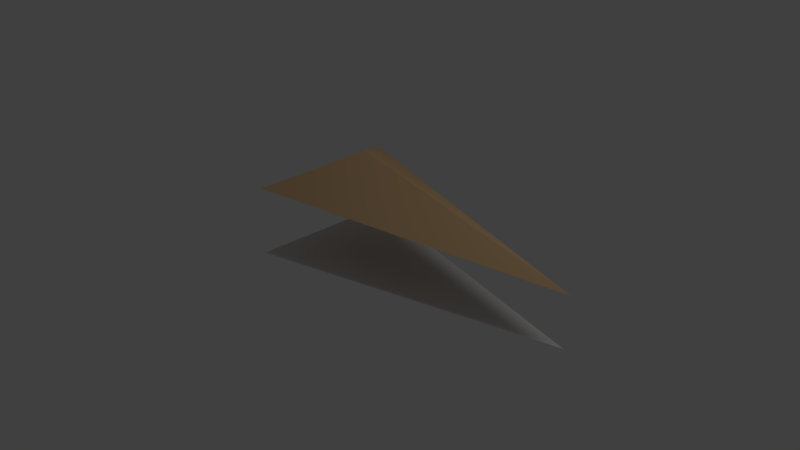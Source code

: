 # Source: ship01.blend  (saved by Blender 2.63.0; exported with 4.5.12 LTS)
import bpy
from mathutils import Matrix  # noqa: F401  (used for matrix-valued properties, if any)

bpy.ops.wm.read_factory_settings(use_empty=True)
scene = bpy.context.scene
scene.name = 'Scene'

# ---- collections
col_collection_1 = bpy.data.collections.new('Collection 1'); scene.collection.children.link(col_collection_1)

# ---- materials (node trees are filled in below, after node groups)
mat_material = bpy.data.materials.new('Material')
mat_material.alpha_threshold = 0.0
mat_material.use_transparent_shadow = False
mat_material.diffuse_color = (0.8, 0.5238, 0.2798, 1.0)
mat_material.roughness = 0.5
mat_material.specular_intensity = 1.0
mat_material.line_color = (0.0, 0.0, 0.0, 1.0)

# ---- material node trees

# ---- world
world_world = bpy.data.worlds.new('World'); scene.world = world_world
world_world.color = (0.05088, 0.05088, 0.05088)
world_world.use_sun_shadow = False
world_world.sun_shadow_jitter_overblur = 0.0
world_world.cycles.sampling_method = 'MANUAL'
world_world.cycles.sample_map_resolution = 256

# ---- cameras
cam_camera = bpy.data.cameras.new('Camera')
cam_camera.clip_end = 100.0
cam_camera.lens = 35.0
cam_camera.sensor_width = 32.0
cam_camera.sensor_height = 18.0
cam_camera.ortho_scale = 7.314
cam_camera.dof.focus_distance = 0.0
cam_camera.dof.aperture_fstop = 128.0

# ---- lights
light_lamp = bpy.data.lights.new('Lamp', 'POINT')
light_lamp.transmission_factor = 0.0
light_lamp.cutoff_distance = 30.0
light_lamp.energy = 100.0
light_lamp.shadow_buffer_clip_start = 1.001
light_lamp.shadow_soft_size = 1.0
light_lamp.shadow_maximum_resolution = 0.006
light_lamp.use_absolute_resolution = True
light_lamp.cycles.use_multiple_importance_sampling = False

# ---- meshes
me_cube_001 = bpy.data.meshes.new('Cube.001')
me_cube_001.from_pydata([(3.018, 0.0, -2.0), (-1.0, -1.0, -2.0), (-1.0, 1.0, -2.0)], [], [(0, 1, 2)])
me_cube_001.use_remesh_preserve_volume = False
me_cube_001.use_remesh_preserve_attributes = False
me_cube_001.use_mirror_vertex_groups = False
me_cube_001.update()
me_cube = bpy.data.meshes.new('Cube')
me_cube.from_pydata([(3.038, -0.005498, -1.239), (-1.0, -1.0, -1.0), (-1.0, 1.0, -1.0), (-0.1554, 1.788e-07, -0.5259), (-1.0, -1.0, -1.0), (-1.0, 1.0, -1.0)], [], [(0, 1, 2), (1, 3, 2), (0, 2, 3), (0, 3, 1), (0, 4, 5)])
me_cube.materials.append(mat_material)
me_cube.use_remesh_preserve_volume = False
me_cube.use_remesh_preserve_attributes = False
me_cube.use_mirror_vertex_groups = False
me_cube.update()

# ---- objects
ob_ship01_2d = bpy.data.objects.new('ship01.2d', me_cube_001)
ob_ship01 = bpy.data.objects.new('ship01', me_cube)
ob_lamp = bpy.data.objects.new('Lamp', light_lamp)
ob_camera = bpy.data.objects.new('Camera', cam_camera)

# ---- transforms, parenting, visibility, modifiers, constraints
ob_ship01_2d.location = (-0.01592, 0.02478, 1.999)
ob_ship01_2d.lock_rotations_4d = False
ob_ship01_2d.empty_display_type = 'ARROWS'
ob_ship01_2d.lineart.crease_threshold = 0.0
ob_ship01.location = (-0.02258, 0.05727, 1.891)
ob_ship01.lock_rotations_4d = False
ob_ship01.empty_display_type = 'ARROWS'
ob_ship01.lineart.crease_threshold = 0.0
ob_lamp.location = (4.076, 1.005, 5.904)
ob_lamp.rotation_euler = (0.6503, 0.05522, 1.866)
ob_lamp.lock_rotations_4d = False
ob_lamp.empty_display_type = 'ARROWS'
ob_lamp.color = (0.0, 0.0, 0.0, 0.0)
ob_lamp.lineart.crease_threshold = 0.0
ob_camera.location = (7.481, -6.508, 5.344)
ob_camera.rotation_euler = (1.109, 0.01082, 0.8149)
ob_camera.lock_rotations_4d = False
ob_camera.empty_display_type = 'ARROWS'
ob_camera.color = (0.0, 0.0, 0.0, 0.0)
ob_camera.display_type = 'WIRE'
ob_camera.lineart.crease_threshold = 0.0

# ---- collection membership
col_collection_1.objects.link(ob_ship01_2d)
col_collection_1.objects.link(ob_ship01)
col_collection_1.objects.link(ob_lamp)
col_collection_1.objects.link(ob_camera)

# ---- scene / render settings (as saved in the file)
scene.camera = ob_camera
scene.frame_start = 1; scene.frame_end = 250; scene.frame_set(1)
scene.render.engine = 'BLENDER_EEVEE_NEXT'
scene.render.image_settings.color_mode = 'RGB'
scene.render.image_settings.compression = 90
scene.render.resolution_percentage = 50
scene.render.dither_intensity = 0.0
scene.render.bake_margin = 2
scene.render.bake_bias = 0.0
scene.cycles.use_denoising = False
scene.cycles.samples = 10
scene.cycles.sampling_pattern = 'TABULATED_SOBOL'
scene.cycles.light_sampling_threshold = 0.0
scene.cycles.use_adaptive_sampling = False
scene.cycles.use_light_tree = False
scene.cycles.blur_glossy = 0.0
scene.cycles.volume_bounces = 1
scene.cycles.pixel_filter_type = 'GAUSSIAN'
scene.cycles.sample_clamp_indirect = 0.0
scene.view_settings.view_transform = 'Standard'
bpy.context.view_layer.update()
